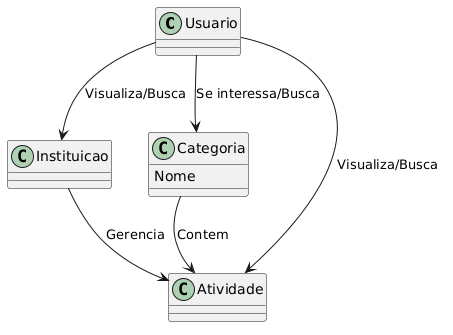

The diagram above was rendered by PlantUML. Its source (embedded in the PNG):
@startuml
class Usuario {
}

class Instituicao {
   
}

class Categoria {
    Nome
}

class Atividade {
    
}

' Relacionamentos
Instituicao --> Atividade : Gerencia
Categoria --> Atividade : Contem
Categoria -[hidden]down- Atividade
Usuario --> Categoria : Se interessa/Busca
Usuario --> Atividade : Visualiza/Busca
Usuario --> Instituicao : Visualiza/Busca
@enduml